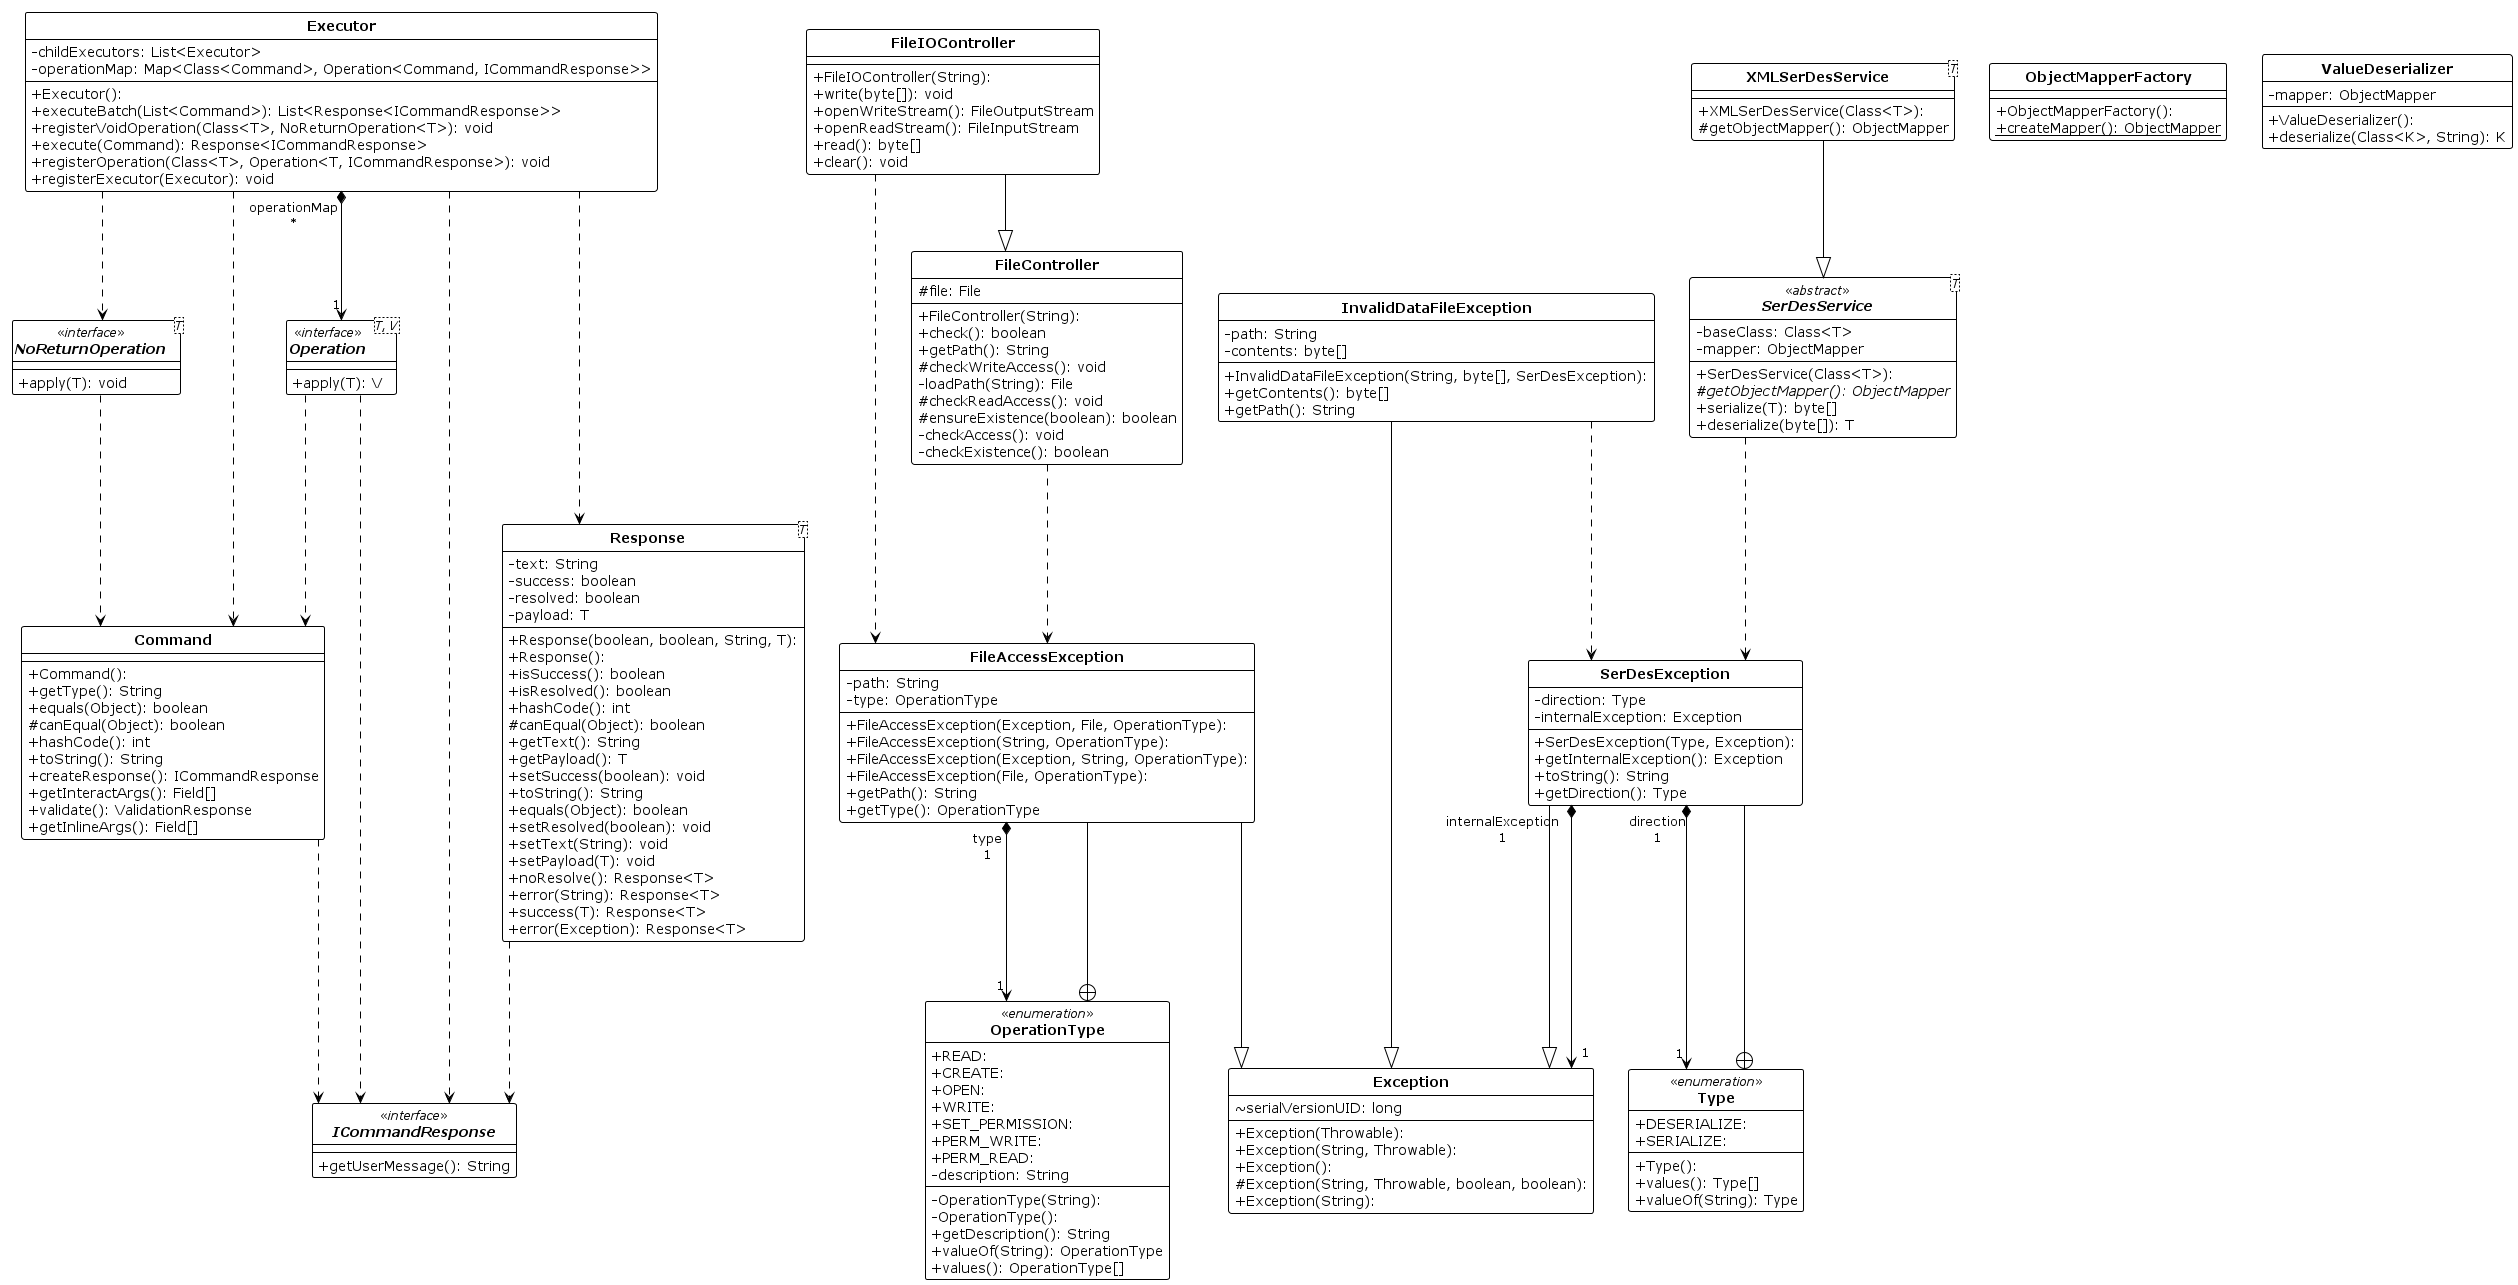

The diagram above was rendered by PlantUML. Its source (embedded in the PNG):
@startuml

!theme plain
top to bottom direction
skinparam linetype ortho
skinparam classAttributeIconSize 0
'skinparam CircledCharacterFontSize 0
'skinparam CircledCharacterRadius 0
hide circle

<style>
classDiagram {
    class {
        header {
            FontStyle bold
        }
    }
}
</style>
!theme plain
top to bottom direction
skinparam linetype ortho

class Command {
  + Command(): 
  + getType(): String
  + equals(Object): boolean
  # canEqual(Object): boolean
  + hashCode(): int
  + toString(): String
  + createResponse(): ICommandResponse
  + getInteractArgs(): Field[]
  + validate(): ValidationResponse
  + getInlineArgs(): Field[]
}
class Exception {
  + Exception(Throwable): 
  + Exception(String, Throwable): 
  + Exception(): 
  # Exception(String, Throwable, boolean, boolean): 
  + Exception(String): 
  ~ serialVersionUID: long
}
class Executor {
  + Executor(): 
  - childExecutors: List<Executor>
  - operationMap: Map<Class<Command>, Operation<Command, ICommandResponse>>
  + executeBatch(List<Command>): List<Response<ICommandResponse>>
  + registerVoidOperation(Class<T>, NoReturnOperation<T>): void
  + execute(Command): Response<ICommandResponse>
  + registerOperation(Class<T>, Operation<T, ICommandResponse>): void
  + registerExecutor(Executor): void
}
class FileAccessException {
  + FileAccessException(Exception, File, OperationType): 
  + FileAccessException(String, OperationType): 
  + FileAccessException(Exception, String, OperationType): 
  + FileAccessException(File, OperationType): 
  - path: String
  - type: OperationType
  + getPath(): String
  + getType(): OperationType
}
class FileController {
  + FileController(String): 
  # file: File
  + check(): boolean
  + getPath(): String
  # checkWriteAccess(): void
  - loadPath(String): File
  # checkReadAccess(): void
  # ensureExistence(boolean): boolean
  - checkAccess(): void
  - checkExistence(): boolean
}
class FileIOController {
  + FileIOController(String): 
  + write(byte[]): void
  + openWriteStream(): FileOutputStream
  + openReadStream(): FileInputStream
  + read(): byte[]
  + clear(): void
}
interface ICommandResponse << interface >> {
  + getUserMessage(): String
}
class InvalidDataFileException {
  + InvalidDataFileException(String, byte[], SerDesException): 
  - path: String
  - contents: byte[]
  + getContents(): byte[]
  + getPath(): String
}
interface NoReturnOperation<T> << interface >> {
  + apply(T): void
}
class ObjectMapperFactory {
  + ObjectMapperFactory(): 
  {static} + createMapper(): ObjectMapper
}
interface Operation<T, V> << interface >> {
  + apply(T): V
}
enum OperationType << enumeration >> {
  - OperationType(String): 
  - OperationType(): 
  + READ: 
  + CREATE: 
  + OPEN: 
  + WRITE: 
  + SET_PERMISSION: 
  + PERM_WRITE: 
  + PERM_READ: 
  - description: String
  + getDescription(): String
  + valueOf(String): OperationType
  + values(): OperationType[]
}
class Response<T> {
  + Response(boolean, boolean, String, T): 
  + Response(): 
  - text: String
  - success: boolean
  - resolved: boolean
  - payload: T
  + isSuccess(): boolean
  + isResolved(): boolean
  + hashCode(): int
  # canEqual(Object): boolean
  + getText(): String
  + getPayload(): T
  + setSuccess(boolean): void
  + toString(): String
  + equals(Object): boolean
  + setResolved(boolean): void
  + setText(String): void
  + setPayload(T): void
  + noResolve(): Response<T>
  + error(String): Response<T>
  + success(T): Response<T>
  + error(Exception): Response<T>
}
class SerDesException {
  + SerDesException(Type, Exception): 
  - direction: Type
  - internalException: Exception
  + getInternalException(): Exception
  + toString(): String
  + getDirection(): Type
}
abstract class SerDesService<T>  <<abstract>> {
  + SerDesService(Class<T>): 
  - baseClass: Class<T>
  - mapper: ObjectMapper
  {abstract} # getObjectMapper(): ObjectMapper
  + serialize(T): byte[]
  + deserialize(byte[]): T
}
enum Type << enumeration >> {
  + Type(): 
  + DESERIALIZE: 
  + SERIALIZE: 
  + values(): Type[]
  + valueOf(String): Type
}
class ValueDeserializer {
  + ValueDeserializer(): 
  - mapper: ObjectMapper
  + deserialize(Class<K>, String): K
}
class XMLSerDesService<T> {
  + XMLSerDesService(Class<T>): 
  # getObjectMapper(): ObjectMapper
}

Command                   ..>  ICommandResponse         
Executor                  ..>  Command                  
Executor                  ..>  ICommandResponse         
Executor                  ..>  NoReturnOperation        
Executor                 "1" *--> "operationMap\n*" Operation                
Executor                  ..>  Response                 
FileAccessException       --^  Exception                
FileAccessException      "1" *--> "type\n1" OperationType            
FileController            ..>  FileAccessException      
FileIOController          ..>  FileAccessException      
FileIOController          --^  FileController           
InvalidDataFileException  --^  Exception                
InvalidDataFileException  ..>  SerDesException          
NoReturnOperation         ..>  Command                  
Operation                 ..>  Command                  
Operation                 ..>  ICommandResponse         
OperationType             +--  FileAccessException      
Response                  ..>  ICommandResponse         
SerDesException           --^  Exception                
SerDesException          "1" *--> "internalException\n1" Exception                
SerDesException          "1" *--> "direction\n1" Type                     
SerDesService             ..>  SerDesException          
Type                      +--  SerDesException          
XMLSerDesService          --^  SerDesService            
@enduml